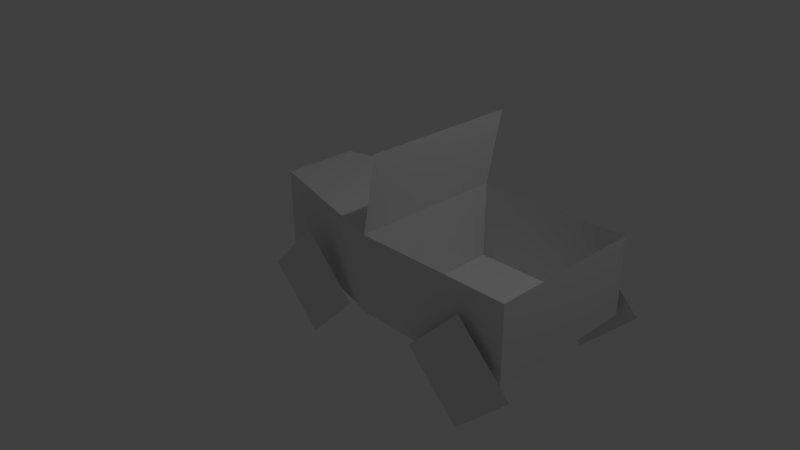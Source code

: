 # Source: jeep.blend  (saved by Blender 2.74.0; exported with 4.5.12 LTS)
import bpy
from mathutils import Matrix  # noqa: F401  (used for matrix-valued properties, if any)

bpy.ops.wm.read_factory_settings(use_empty=True)
scene = bpy.context.scene
scene.name = 'Scene'

# ---- collections
col_collection_1 = bpy.data.collections.new('Collection 1'); scene.collection.children.link(col_collection_1)

# ---- materials (node trees are filled in below, after node groups)
mat_material = bpy.data.materials.new('Material')
mat_material.alpha_threshold = 0.0
mat_material.use_transparent_shadow = False
mat_material.roughness = 0.5
mat_material.line_color = (0.0, 0.0, 0.0, 1.0)

# ---- material node trees

# ---- world
world_world = bpy.data.worlds.new('World'); scene.world = world_world
world_world.color = (0.05088, 0.05088, 0.05088)
world_world.use_sun_shadow = False
world_world.sun_shadow_jitter_overblur = 0.0
world_world.cycles.sampling_method = 'MANUAL'
world_world.cycles.sample_map_resolution = 256

# ---- cameras
cam_camera = bpy.data.cameras.new('Camera')
cam_camera.clip_end = 100.0
cam_camera.lens = 35.0
cam_camera.sensor_width = 32.0
cam_camera.sensor_height = 18.0
cam_camera.ortho_scale = 7.314
cam_camera.dof.focus_distance = 0.0
cam_camera.dof.aperture_fstop = 128.0

# ---- lights
light_lamp = bpy.data.lights.new('Lamp', 'POINT')
light_lamp.transmission_factor = 0.0
light_lamp.cutoff_distance = 30.0
light_lamp.energy = 100.0
light_lamp.shadow_buffer_clip_start = 1.001
light_lamp.shadow_soft_size = 0.1
light_lamp.shadow_maximum_resolution = 0.006
light_lamp.use_absolute_resolution = True
light_lamp.cycles.use_multiple_importance_sampling = False

# ---- meshes
me_cube = bpy.data.meshes.new('Cube')
me_cube.from_pydata([(1.0, 1.0, 0.0), (1.0, -1.0, 0.0), (-1.0, -0.5, 0.0), (-1.0, 0.5, 0.0), (1.0, 1.0, 1.0), (1.0, -1.0, 1.0), (-1.0, -0.5, 1.0), (-1.0, 0.5, 1.0), (1.0, 1.0, 1.0), (1.0, -1.0, 1.0), (1.2, 1.0, 2.0), (1.2, -1.0, 2.0), (3.0, 1.0, 0.0), (3.0, -1.0, 0.0), (3.0, 1.0, 1.0), (3.0, -1.0, 1.0), (-0.7071, -1.0, -2.98e-08), (-7.451e-07, -1.0, 0.7071), (-6.855e-07, -1.0, -0.7071), (0.7071, -1.0, 2.98e-08), (-0.7071, 1.0, -2.98e-08), (-7.451e-07, 1.0, 0.7071), (-6.855e-07, 1.0, -0.7071), (0.7071, 1.0, 2.98e-08), (1.793, -1.1, -2.98e-08), (2.5, -1.1, 0.7071), (2.5, -1.1, -0.7071), (3.207, -1.1, 2.98e-08), (1.793, 1.1, -2.98e-08), (2.5, 1.1, 0.7071), (2.5, 1.1, -0.7071), (3.207, 1.1, 2.98e-08)], [], [(9, 8, 10, 11), (4, 7, 6, 5), (2, 1, 5, 6), (0, 3, 7, 4), (1, 0, 4, 5), (3, 2, 6, 7), (0, 1, 13, 12), (12, 13, 15, 14), (14, 4, 0, 12), (13, 1, 5, 15), (18, 16, 17, 19), (22, 20, 21, 23), (26, 24, 25, 27), (30, 28, 29, 31)])
_ca = me_cube.color_attributes.new('Col', 'BYTE_COLOR', 'CORNER')
_ca.data.foreach_set('color', [0.7379, 0.7305, 0.7454, 1.0, 0.08022, 0.2051, 1.0, 1.0, 0.4342, 0.4851, 1.0, 1.0, 0.07819, 0.2051, 1.0, 1.0, 0.007499, 0.1356, 0.005605, 1.0, 0.007499, 0.1356, 0.005605, 1.0, 0.01161, 0.2462, 0.007499, 1.0, 0.01096, 0.2423, 0.006995, 1.0, 0.009134, 0.1714, 0.005605, 1.0, 0.008568, 0.1746, 0.006049, 1.0, 0.01096, 0.2423, 0.006995, 1.0, 0.01161, 0.2462, 0.007499, 1.0, 0.007499, 0.1356, 0.005605, 1.0, 0.01229, 0.2232, 0.02519, 1.0, 0.007499, 0.1356, 0.005605, 1.0, 0.007499, 0.1356, 0.005605, 1.0, 0.01096, 0.2423, 0.006995, 1.0, 0.01096, 0.2423, 0.006995, 1.0, 0.01096, 0.2423, 0.006995, 1.0, 0.01096, 0.2423, 0.006995, 1.0, 0.4851, 0.4793, 0.491, 1.0, 0.4851, 0.4793, 0.491, 1.0, 0.7379, 0.7305, 0.7454, 1.0, 0.7379, 0.7305, 0.7454, 1.0, 0.007499, 0.1356, 0.005605, 1.0, 0.01096, 0.2423, 0.006995, 1.0, 0.01096, 0.2423, 0.006995, 1.0, 0.007499, 0.1356, 0.005605, 1.0, 0.007499, 0.1356, 0.005605, 1.0, 0.01096, 0.2423, 0.006995, 1.0, 0.008023, 0.1384, 0.006049, 1.0, 0.01096, 0.2423, 0.006995, 1.0, 0.01096, 0.2423, 0.006995, 1.0, 0.007499, 0.1356, 0.005605, 1.0, 0.01096, 0.2423, 0.006995, 1.0, 0.007499, 0.1356, 0.005605, 1.0, 0.01096, 0.2423, 0.006995, 1.0, 0.008568, 0.1746, 0.006049, 1.0, 0.01096, 0.2423, 0.006995, 1.0, 0.008023, 0.1384, 0.006512, 1.0, 0.0, 0.0, 0.0, 1.0, 0.0, 0.0, 0.0, 1.0, 0.0, 0.0, 0.0, 1.0, 0.001821, 0.002732, 0.002125, 1.0, 0.0, 0.0, 0.0, 1.0, 0.0, 0.0, 0.0, 1.0, 0.0, 0.0, 0.0, 1.0, 0.001821, 0.002732, 0.002125, 1.0, 0.0, 0.0, 0.0, 1.0, 0.0, 0.0, 0.0, 1.0, 0.0, 0.0, 0.0, 1.0, 0.001821, 0.002732, 0.002125, 1.0, 0.0, 0.0, 0.0, 1.0, 0.0, 0.0, 0.0, 1.0, 0.0, 0.0, 0.0, 1.0, 0.001821, 0.002732, 0.002125, 1.0])
me_cube.materials.append(mat_material)
me_cube.use_remesh_preserve_volume = False
me_cube.use_remesh_preserve_attributes = False
me_cube.use_mirror_vertex_groups = False
me_cube.update()

# ---- objects
ob_cube = bpy.data.objects.new('Cube', me_cube)
ob_lamp = bpy.data.objects.new('Lamp', light_lamp)
ob_camera = bpy.data.objects.new('Camera', cam_camera)

# ---- transforms, parenting, visibility, modifiers, constraints
ob_cube.location = (0.0, 0.0, 0.0)
ob_cube.lock_rotations_4d = False
ob_cube.empty_display_type = 'ARROWS'
ob_cube.lineart.crease_threshold = 0.0
ob_lamp.location = (4.076, 1.005, 5.904)
ob_lamp.rotation_euler = (0.6503, 0.05522, 1.866)
ob_lamp.lock_rotations_4d = False
ob_lamp.empty_display_type = 'ARROWS'
ob_lamp.color = (0.0, 0.0, 0.0, 0.0)
ob_lamp.lineart.crease_threshold = 0.0
ob_camera.location = (7.481, -6.508, 5.344)
ob_camera.rotation_euler = (1.109, 0.01082, 0.8149)
ob_camera.lock_rotations_4d = False
ob_camera.empty_display_type = 'ARROWS'
ob_camera.color = (0.0, 0.0, 0.0, 0.0)
ob_camera.display_type = 'WIRE'
ob_camera.lineart.crease_threshold = 0.0

# ---- collection membership
col_collection_1.objects.link(ob_cube)
col_collection_1.objects.link(ob_lamp)
col_collection_1.objects.link(ob_camera)

# ---- scene / render settings (as saved in the file)
scene.camera = ob_camera
scene.frame_start = 1; scene.frame_end = 250; scene.frame_set(1)
scene.render.engine = 'BLENDER_EEVEE_NEXT'
scene.render.resolution_percentage = 50
scene.render.dither_intensity = 0.0
scene.cycles.use_denoising = False
scene.cycles.samples = 10
scene.cycles.sampling_pattern = 'TABULATED_SOBOL'
scene.cycles.light_sampling_threshold = 0.0
scene.cycles.use_adaptive_sampling = False
scene.cycles.use_light_tree = False
scene.cycles.blur_glossy = 0.0
scene.cycles.pixel_filter_type = 'GAUSSIAN'
scene.cycles.sample_clamp_indirect = 0.0
scene.view_settings.view_transform = 'Standard'
bpy.context.view_layer.update()
